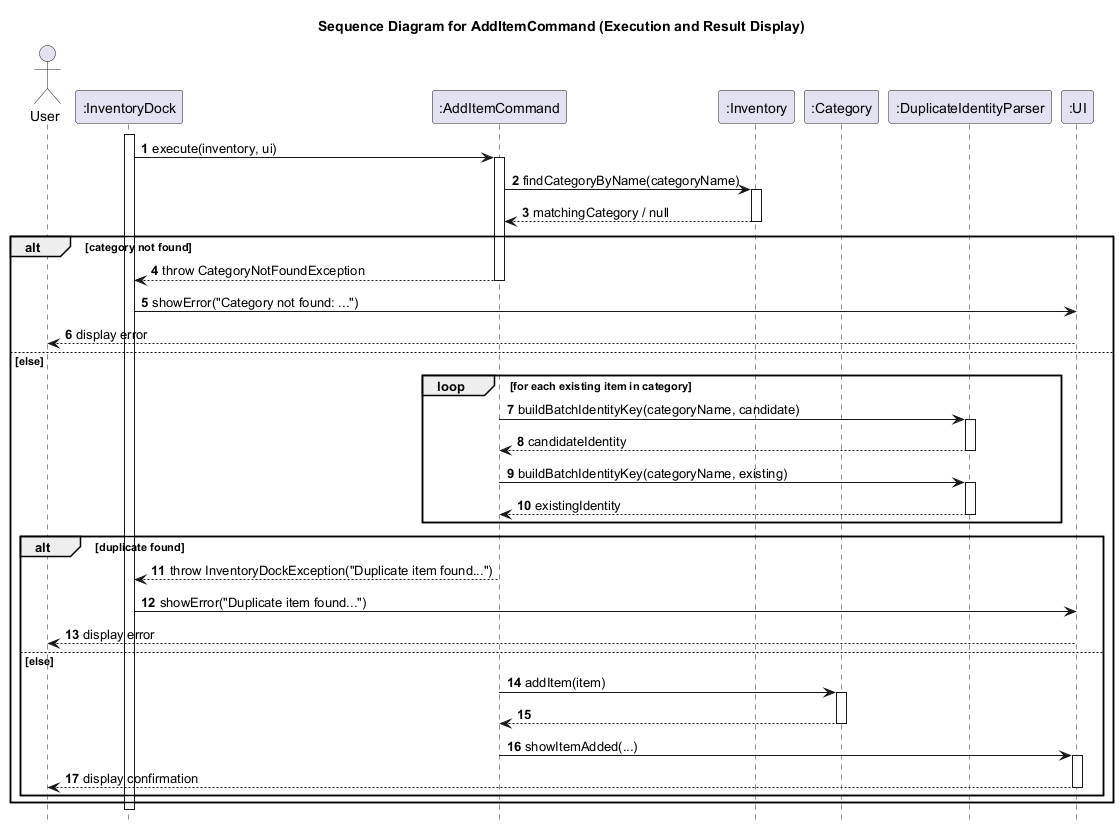

The diagram above was rendered by PlantUML. Its source (embedded in the PNG):
@startuml
title Sequence Diagram for AddItemCommand (Execution and Result Display)

autonumber
hide footbox

actor User
participant ":InventoryDock" as InventoryDock
participant ":AddItemCommand" as AddItemCommand
participant ":Inventory" as Inventory
participant ":Category" as Category
participant ":DuplicateIdentityParser" as DuplicateIdentityParser
participant ":UI" as UI

activate InventoryDock
InventoryDock -> AddItemCommand: execute(inventory, ui)
activate AddItemCommand
AddItemCommand -> Inventory: findCategoryByName(categoryName)
activate Inventory
Inventory --> AddItemCommand: matchingCategory / null
deactivate Inventory

alt category not found
    AddItemCommand --> InventoryDock: throw CategoryNotFoundException
    deactivate AddItemCommand
    InventoryDock -> UI: showError("Category not found: ...")
    UI --> User: display error
else else
    loop for each existing item in category
        AddItemCommand -> DuplicateIdentityParser: buildBatchIdentityKey(categoryName, candidate)
        activate DuplicateIdentityParser
        DuplicateIdentityParser --> AddItemCommand: candidateIdentity
        deactivate DuplicateIdentityParser

        AddItemCommand -> DuplicateIdentityParser: buildBatchIdentityKey(categoryName, existing)
        activate DuplicateIdentityParser
        DuplicateIdentityParser --> AddItemCommand: existingIdentity
        deactivate DuplicateIdentityParser
    end

    alt duplicate found
        AddItemCommand --> InventoryDock: throw InventoryDockException("Duplicate item found...")
        deactivate AddItemCommand
        InventoryDock -> UI: showError("Duplicate item found...")
        UI --> User: display error
    else else
        AddItemCommand -> Category: addItem(item)
        activate Category
        Category --> AddItemCommand
        deactivate Category

        AddItemCommand -> UI: showItemAdded(...)
        activate UI
        UI --> User: display confirmation
        deactivate UI
        deactivate AddItemCommand
    end
end

deactivate InventoryDock
@enduml